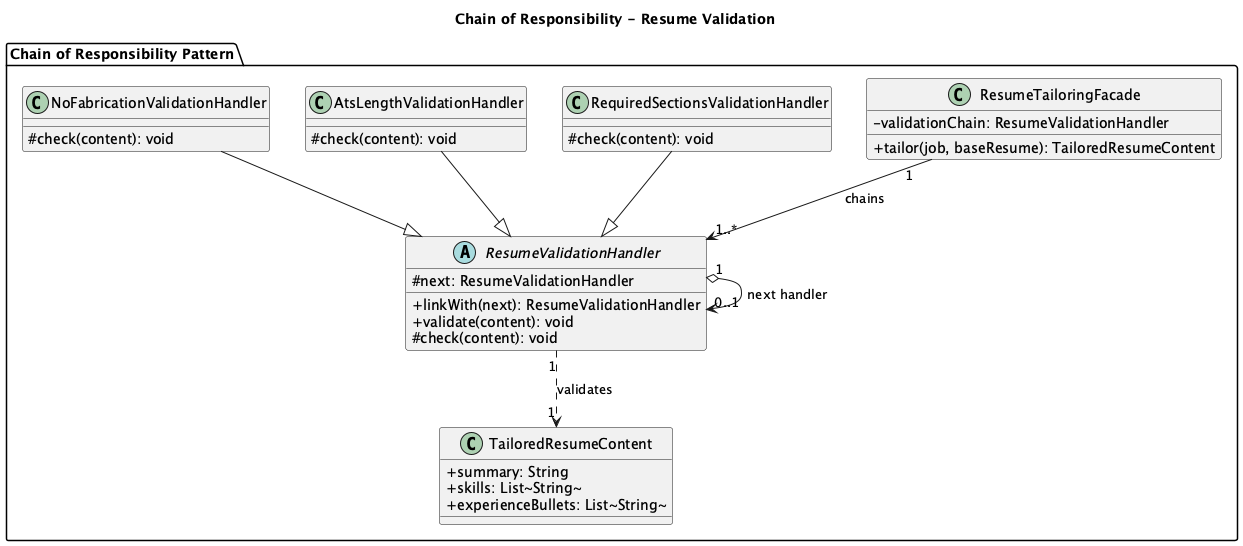

The diagram above was rendered by PlantUML. Its source (embedded in the PNG):
@startuml NextOffer_Chain_Pattern
title Chain of Responsibility - Resume Validation
skinparam classAttributeIconSize 0

package "Chain of Responsibility Pattern" {
  abstract class ResumeValidationHandler {
    #next: ResumeValidationHandler
    +linkWith(next): ResumeValidationHandler
    +validate(content): void
    #check(content): void
  }

  class NoFabricationValidationHandler {
    #check(content): void
  }

  class AtsLengthValidationHandler {
    #check(content): void
  }

  class RequiredSectionsValidationHandler {
    #check(content): void
  }

  class TailoredResumeContent {
    +summary: String
    +skills: List~String~
    +experienceBullets: List~String~
  }

  class ResumeTailoringFacade {
    -validationChain: ResumeValidationHandler
    +tailor(job, baseResume): TailoredResumeContent
  }
}

NoFabricationValidationHandler --|> ResumeValidationHandler
AtsLengthValidationHandler --|> ResumeValidationHandler
RequiredSectionsValidationHandler --|> ResumeValidationHandler
ResumeValidationHandler "1" o--> "0..1" ResumeValidationHandler : next handler
ResumeValidationHandler "1" ..> "1" TailoredResumeContent : validates
ResumeTailoringFacade "1" --> "1..*" ResumeValidationHandler : chains

@enduml